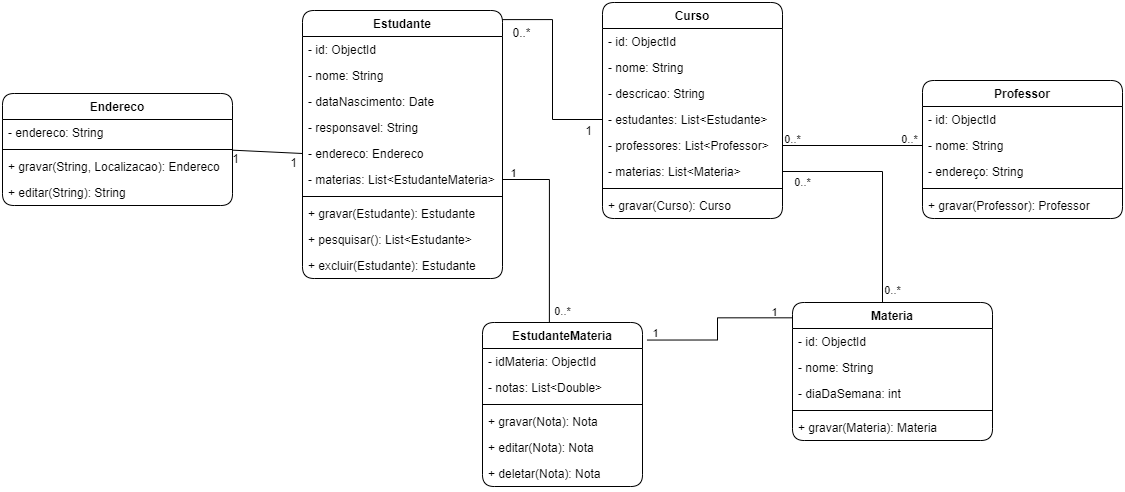

The diagram above was exported from draw.io. Its source (the exported page's mxGraphModel, read from the mxfile embedded in the PNG):
<mxGraphModel dx="1173" dy="650" grid="1" gridSize="10" guides="1" tooltips="1" connect="1" arrows="1" fold="1" page="1" pageScale="1" pageWidth="850" pageHeight="1100" math="0" shadow="0">
  <root>
    <mxCell id="0" />
    <mxCell id="1" parent="0" />
    <mxCell id="mnmupiiKCTU4xUe8LrAm-1" style="edgeStyle=orthogonalEdgeStyle;rounded=0;orthogonalLoop=1;jettySize=auto;html=1;entryX=0;entryY=0.5;entryDx=0;entryDy=0;endArrow=none;endFill=0;exitX=0.997;exitY=0.034;exitDx=0;exitDy=0;exitPerimeter=0;" edge="1" parent="1" source="mnmupiiKCTU4xUe8LrAm-8" target="mnmupiiKCTU4xUe8LrAm-23">
      <mxGeometry relative="1" as="geometry" />
    </mxCell>
    <mxCell id="mnmupiiKCTU4xUe8LrAm-2" value="0..*" style="text;html=1;align=center;verticalAlign=middle;resizable=0;points=[];labelBackgroundColor=#ffffff;" vertex="1" connectable="0" parent="mnmupiiKCTU4xUe8LrAm-1">
      <mxGeometry x="-0.9524" y="-1" relative="1" as="geometry">
        <mxPoint x="14.29" y="11" as="offset" />
      </mxGeometry>
    </mxCell>
    <mxCell id="mnmupiiKCTU4xUe8LrAm-3" value="1" style="text;html=1;align=center;verticalAlign=middle;resizable=0;points=[];labelBackgroundColor=#ffffff;" vertex="1" connectable="0" parent="mnmupiiKCTU4xUe8LrAm-1">
      <mxGeometry x="0.8535" relative="1" as="geometry">
        <mxPoint y="10.11" as="offset" />
      </mxGeometry>
    </mxCell>
    <mxCell id="mnmupiiKCTU4xUe8LrAm-4" style="rounded=0;orthogonalLoop=1;jettySize=auto;html=1;endArrow=none;endFill=0;exitX=0;exitY=0.5;exitDx=0;exitDy=0;entryX=1.001;entryY=-0.128;entryDx=0;entryDy=0;entryPerimeter=0;" edge="1" parent="1" source="mnmupiiKCTU4xUe8LrAm-13" target="mnmupiiKCTU4xUe8LrAm-32">
      <mxGeometry relative="1" as="geometry">
        <mxPoint x="940" y="622" as="targetPoint" />
      </mxGeometry>
    </mxCell>
    <mxCell id="mnmupiiKCTU4xUe8LrAm-5" value="1" style="text;html=1;align=center;verticalAlign=middle;resizable=0;points=[];labelBackgroundColor=#ffffff;" vertex="1" connectable="0" parent="mnmupiiKCTU4xUe8LrAm-4">
      <mxGeometry x="-0.8509" relative="1" as="geometry">
        <mxPoint x="-4.8100000000000005" y="9.25" as="offset" />
      </mxGeometry>
    </mxCell>
    <mxCell id="mnmupiiKCTU4xUe8LrAm-6" value="1" style="text;html=1;align=center;verticalAlign=middle;resizable=0;points=[];labelBackgroundColor=#ffffff;" vertex="1" connectable="0" parent="mnmupiiKCTU4xUe8LrAm-4">
      <mxGeometry x="0.9297" y="1" relative="1" as="geometry">
        <mxPoint y="6.64" as="offset" />
      </mxGeometry>
    </mxCell>
    <mxCell id="mnmupiiKCTU4xUe8LrAm-7" style="rounded=0;orthogonalLoop=1;jettySize=auto;html=1;entryX=0.45;entryY=0.014;entryDx=0;entryDy=0;endArrow=none;endFill=0;exitX=1;exitY=0.5;exitDx=0;exitDy=0;edgeStyle=orthogonalEdgeStyle;entryPerimeter=0;" edge="1" parent="1" source="mnmupiiKCTU4xUe8LrAm-25" target="mnmupiiKCTU4xUe8LrAm-34">
      <mxGeometry relative="1" as="geometry" />
    </mxCell>
    <mxCell id="mnmupiiKCTU4xUe8LrAm-64" value="0..*" style="edgeLabel;html=1;align=center;verticalAlign=middle;resizable=0;points=[];" vertex="1" connectable="0" parent="mnmupiiKCTU4xUe8LrAm-7">
      <mxGeometry x="0.8763" y="2" relative="1" as="geometry">
        <mxPoint x="8" as="offset" />
      </mxGeometry>
    </mxCell>
    <mxCell id="mnmupiiKCTU4xUe8LrAm-65" value="0..*" style="edgeLabel;html=1;align=center;verticalAlign=middle;resizable=0;points=[];" vertex="1" connectable="0" parent="mnmupiiKCTU4xUe8LrAm-7">
      <mxGeometry x="-0.1121" y="-94" relative="1" as="geometry">
        <mxPoint x="13.97" y="7.65" as="offset" />
      </mxGeometry>
    </mxCell>
    <mxCell id="mnmupiiKCTU4xUe8LrAm-8" value="Estudante" style="swimlane;fontStyle=1;align=center;verticalAlign=top;childLayout=stackLayout;horizontal=1;startSize=26;horizontalStack=0;resizeParent=1;resizeParentMax=0;resizeLast=0;collapsible=1;marginBottom=0;shadow=0;comic=0;glass=0;rounded=1;" vertex="1" parent="1">
      <mxGeometry x="1000" y="328" width="200" height="268" as="geometry" />
    </mxCell>
    <mxCell id="mnmupiiKCTU4xUe8LrAm-9" value="- id: ObjectId" style="text;strokeColor=none;fillColor=none;align=left;verticalAlign=top;spacingLeft=4;spacingRight=4;overflow=hidden;rotatable=0;points=[[0,0.5],[1,0.5]];portConstraint=eastwest;" vertex="1" parent="mnmupiiKCTU4xUe8LrAm-8">
      <mxGeometry y="26" width="200" height="26" as="geometry" />
    </mxCell>
    <mxCell id="mnmupiiKCTU4xUe8LrAm-10" value="- nome: String" style="text;strokeColor=none;fillColor=none;align=left;verticalAlign=top;spacingLeft=4;spacingRight=4;overflow=hidden;rotatable=0;points=[[0,0.5],[1,0.5]];portConstraint=eastwest;" vertex="1" parent="mnmupiiKCTU4xUe8LrAm-8">
      <mxGeometry y="52" width="200" height="26" as="geometry" />
    </mxCell>
    <mxCell id="mnmupiiKCTU4xUe8LrAm-11" value="- dataNascimento: Date" style="text;strokeColor=none;fillColor=none;align=left;verticalAlign=top;spacingLeft=4;spacingRight=4;overflow=hidden;rotatable=0;points=[[0,0.5],[1,0.5]];portConstraint=eastwest;" vertex="1" parent="mnmupiiKCTU4xUe8LrAm-8">
      <mxGeometry y="78" width="200" height="26" as="geometry" />
    </mxCell>
    <mxCell id="mnmupiiKCTU4xUe8LrAm-12" value="- responsavel: String" style="text;strokeColor=none;fillColor=none;align=left;verticalAlign=top;spacingLeft=4;spacingRight=4;overflow=hidden;rotatable=0;points=[[0,0.5],[1,0.5]];portConstraint=eastwest;" vertex="1" parent="mnmupiiKCTU4xUe8LrAm-8">
      <mxGeometry y="104" width="200" height="26" as="geometry" />
    </mxCell>
    <mxCell id="mnmupiiKCTU4xUe8LrAm-13" value="- endereco: Endereco" style="text;strokeColor=none;fillColor=none;align=left;verticalAlign=top;spacingLeft=4;spacingRight=4;overflow=hidden;rotatable=0;points=[[0,0.5],[1,0.5]];portConstraint=eastwest;" vertex="1" parent="mnmupiiKCTU4xUe8LrAm-8">
      <mxGeometry y="130" width="200" height="26" as="geometry" />
    </mxCell>
    <mxCell id="mnmupiiKCTU4xUe8LrAm-14" value="- materias: List&lt;EstudanteMateria&gt;" style="text;strokeColor=none;fillColor=none;align=left;verticalAlign=top;spacingLeft=4;spacingRight=4;overflow=hidden;rotatable=0;points=[[0,0.5],[1,0.5]];portConstraint=eastwest;" vertex="1" parent="mnmupiiKCTU4xUe8LrAm-8">
      <mxGeometry y="156" width="200" height="26" as="geometry" />
    </mxCell>
    <mxCell id="mnmupiiKCTU4xUe8LrAm-15" value="" style="line;strokeWidth=1;fillColor=none;align=left;verticalAlign=middle;spacingTop=-1;spacingLeft=3;spacingRight=3;rotatable=0;labelPosition=right;points=[];portConstraint=eastwest;" vertex="1" parent="mnmupiiKCTU4xUe8LrAm-8">
      <mxGeometry y="182" width="200" height="8" as="geometry" />
    </mxCell>
    <mxCell id="mnmupiiKCTU4xUe8LrAm-16" value="+ gravar(Estudante): Estudante" style="text;strokeColor=none;fillColor=none;align=left;verticalAlign=top;spacingLeft=4;spacingRight=4;overflow=hidden;rotatable=0;points=[[0,0.5],[1,0.5]];portConstraint=eastwest;" vertex="1" parent="mnmupiiKCTU4xUe8LrAm-8">
      <mxGeometry y="190" width="200" height="26" as="geometry" />
    </mxCell>
    <mxCell id="mnmupiiKCTU4xUe8LrAm-17" value="+ pesquisar(): List&lt;Estudante&gt;" style="text;strokeColor=none;fillColor=none;align=left;verticalAlign=top;spacingLeft=4;spacingRight=4;overflow=hidden;rotatable=0;points=[[0,0.5],[1,0.5]];portConstraint=eastwest;" vertex="1" parent="mnmupiiKCTU4xUe8LrAm-8">
      <mxGeometry y="216" width="200" height="26" as="geometry" />
    </mxCell>
    <mxCell id="mnmupiiKCTU4xUe8LrAm-18" value="+ excluir(Estudante): Estudante" style="text;strokeColor=none;fillColor=none;align=left;verticalAlign=top;spacingLeft=4;spacingRight=4;overflow=hidden;rotatable=0;points=[[0,0.5],[1,0.5]];portConstraint=eastwest;" vertex="1" parent="mnmupiiKCTU4xUe8LrAm-8">
      <mxGeometry y="242" width="200" height="26" as="geometry" />
    </mxCell>
    <mxCell id="mnmupiiKCTU4xUe8LrAm-19" value="Curso" style="swimlane;fontStyle=1;align=center;verticalAlign=top;childLayout=stackLayout;horizontal=1;startSize=26;horizontalStack=0;resizeParent=1;resizeParentMax=0;resizeLast=0;collapsible=1;marginBottom=0;rounded=1;" vertex="1" parent="1">
      <mxGeometry x="1300" y="320" width="180" height="216" as="geometry" />
    </mxCell>
    <mxCell id="mnmupiiKCTU4xUe8LrAm-20" value="- id: ObjectId" style="text;strokeColor=none;fillColor=none;align=left;verticalAlign=top;spacingLeft=4;spacingRight=4;overflow=hidden;rotatable=0;points=[[0,0.5],[1,0.5]];portConstraint=eastwest;" vertex="1" parent="mnmupiiKCTU4xUe8LrAm-19">
      <mxGeometry y="26" width="180" height="26" as="geometry" />
    </mxCell>
    <mxCell id="mnmupiiKCTU4xUe8LrAm-21" value="- nome: String" style="text;strokeColor=none;fillColor=none;align=left;verticalAlign=top;spacingLeft=4;spacingRight=4;overflow=hidden;rotatable=0;points=[[0,0.5],[1,0.5]];portConstraint=eastwest;" vertex="1" parent="mnmupiiKCTU4xUe8LrAm-19">
      <mxGeometry y="52" width="180" height="26" as="geometry" />
    </mxCell>
    <mxCell id="mnmupiiKCTU4xUe8LrAm-22" value="- descricao: String" style="text;strokeColor=none;fillColor=none;align=left;verticalAlign=top;spacingLeft=4;spacingRight=4;overflow=hidden;rotatable=0;points=[[0,0.5],[1,0.5]];portConstraint=eastwest;" vertex="1" parent="mnmupiiKCTU4xUe8LrAm-19">
      <mxGeometry y="78" width="180" height="26" as="geometry" />
    </mxCell>
    <mxCell id="mnmupiiKCTU4xUe8LrAm-23" value="- estudantes: List&lt;Estudante&gt;" style="text;strokeColor=none;fillColor=none;align=left;verticalAlign=top;spacingLeft=4;spacingRight=4;overflow=hidden;rotatable=0;points=[[0,0.5],[1,0.5]];portConstraint=eastwest;" vertex="1" parent="mnmupiiKCTU4xUe8LrAm-19">
      <mxGeometry y="104" width="180" height="26" as="geometry" />
    </mxCell>
    <mxCell id="mnmupiiKCTU4xUe8LrAm-24" value="- professores: List&lt;Professor&gt;" style="text;strokeColor=none;fillColor=none;align=left;verticalAlign=top;spacingLeft=4;spacingRight=4;overflow=hidden;rotatable=0;points=[[0,0.5],[1,0.5]];portConstraint=eastwest;" vertex="1" parent="mnmupiiKCTU4xUe8LrAm-19">
      <mxGeometry y="130" width="180" height="26" as="geometry" />
    </mxCell>
    <mxCell id="mnmupiiKCTU4xUe8LrAm-25" value="- materias: List&lt;Materia&gt;" style="text;strokeColor=none;fillColor=none;align=left;verticalAlign=top;spacingLeft=4;spacingRight=4;overflow=hidden;rotatable=0;points=[[0,0.5],[1,0.5]];portConstraint=eastwest;" vertex="1" parent="mnmupiiKCTU4xUe8LrAm-19">
      <mxGeometry y="156" width="180" height="26" as="geometry" />
    </mxCell>
    <mxCell id="mnmupiiKCTU4xUe8LrAm-26" value="" style="line;strokeWidth=1;fillColor=none;align=left;verticalAlign=middle;spacingTop=-1;spacingLeft=3;spacingRight=3;rotatable=0;labelPosition=right;points=[];portConstraint=eastwest;" vertex="1" parent="mnmupiiKCTU4xUe8LrAm-19">
      <mxGeometry y="182" width="180" height="8" as="geometry" />
    </mxCell>
    <mxCell id="mnmupiiKCTU4xUe8LrAm-27" value="+ gravar(Curso): Curso" style="text;strokeColor=none;fillColor=none;align=left;verticalAlign=top;spacingLeft=4;spacingRight=4;overflow=hidden;rotatable=0;points=[[0,0.5],[1,0.5]];portConstraint=eastwest;" vertex="1" parent="mnmupiiKCTU4xUe8LrAm-19">
      <mxGeometry y="190" width="180" height="26" as="geometry" />
    </mxCell>
    <mxCell id="mnmupiiKCTU4xUe8LrAm-28" style="rounded=0;orthogonalLoop=1;jettySize=auto;html=1;entryX=1;entryY=0.5;entryDx=0;entryDy=0;endArrow=none;endFill=0;exitX=0;exitY=0.5;exitDx=0;exitDy=0;" edge="1" parent="1" source="mnmupiiKCTU4xUe8LrAm-42" target="mnmupiiKCTU4xUe8LrAm-24">
      <mxGeometry relative="1" as="geometry" />
    </mxCell>
    <mxCell id="mnmupiiKCTU4xUe8LrAm-56" value="0..*" style="edgeLabel;html=1;align=center;verticalAlign=middle;resizable=0;points=[];labelBackgroundColor=none;" vertex="1" connectable="0" parent="mnmupiiKCTU4xUe8LrAm-28">
      <mxGeometry x="0.8905" y="-2" relative="1" as="geometry">
        <mxPoint x="2.33" y="-4" as="offset" />
      </mxGeometry>
    </mxCell>
    <mxCell id="mnmupiiKCTU4xUe8LrAm-57" value="0..*" style="edgeLabel;html=1;align=center;verticalAlign=middle;resizable=0;points=[];labelBackgroundColor=none;" vertex="1" connectable="0" parent="mnmupiiKCTU4xUe8LrAm-28">
      <mxGeometry x="-0.8095" relative="1" as="geometry">
        <mxPoint y="-6" as="offset" />
      </mxGeometry>
    </mxCell>
    <mxCell id="mnmupiiKCTU4xUe8LrAm-40" value="Professor" style="swimlane;fontStyle=1;align=center;verticalAlign=top;childLayout=stackLayout;horizontal=1;startSize=26;horizontalStack=0;resizeParent=1;resizeParentMax=0;resizeLast=0;collapsible=1;marginBottom=0;rounded=1;" vertex="1" parent="1">
      <mxGeometry x="1620" y="398" width="200" height="138" as="geometry" />
    </mxCell>
    <mxCell id="mnmupiiKCTU4xUe8LrAm-41" value="- id: ObjectId" style="text;strokeColor=none;fillColor=none;align=left;verticalAlign=top;spacingLeft=4;spacingRight=4;overflow=hidden;rotatable=0;points=[[0,0.5],[1,0.5]];portConstraint=eastwest;" vertex="1" parent="mnmupiiKCTU4xUe8LrAm-40">
      <mxGeometry y="26" width="200" height="26" as="geometry" />
    </mxCell>
    <mxCell id="mnmupiiKCTU4xUe8LrAm-42" value="- nome: String" style="text;strokeColor=none;fillColor=none;align=left;verticalAlign=top;spacingLeft=4;spacingRight=4;overflow=hidden;rotatable=0;points=[[0,0.5],[1,0.5]];portConstraint=eastwest;" vertex="1" parent="mnmupiiKCTU4xUe8LrAm-40">
      <mxGeometry y="52" width="200" height="26" as="geometry" />
    </mxCell>
    <mxCell id="mnmupiiKCTU4xUe8LrAm-43" value="- endereço: String" style="text;strokeColor=none;fillColor=none;align=left;verticalAlign=top;spacingLeft=4;spacingRight=4;overflow=hidden;rotatable=0;points=[[0,0.5],[1,0.5]];portConstraint=eastwest;" vertex="1" parent="mnmupiiKCTU4xUe8LrAm-40">
      <mxGeometry y="78" width="200" height="26" as="geometry" />
    </mxCell>
    <mxCell id="mnmupiiKCTU4xUe8LrAm-44" value="" style="line;strokeWidth=1;fillColor=none;align=left;verticalAlign=middle;spacingTop=-1;spacingLeft=3;spacingRight=3;rotatable=0;labelPosition=right;points=[];portConstraint=eastwest;" vertex="1" parent="mnmupiiKCTU4xUe8LrAm-40">
      <mxGeometry y="104" width="200" height="8" as="geometry" />
    </mxCell>
    <mxCell id="mnmupiiKCTU4xUe8LrAm-45" value="+ gravar(Professor): Professor" style="text;strokeColor=none;fillColor=none;align=left;verticalAlign=top;spacingLeft=4;spacingRight=4;overflow=hidden;rotatable=0;points=[[0,0.5],[1,0.5]];portConstraint=eastwest;" vertex="1" parent="mnmupiiKCTU4xUe8LrAm-40">
      <mxGeometry y="112" width="200" height="26" as="geometry" />
    </mxCell>
    <mxCell id="mnmupiiKCTU4xUe8LrAm-46" style="edgeStyle=orthogonalEdgeStyle;rounded=0;orthogonalLoop=1;jettySize=auto;html=1;entryX=-0.002;entryY=0.111;entryDx=0;entryDy=0;entryPerimeter=0;endArrow=none;endFill=0;exitX=1.028;exitY=0.107;exitDx=0;exitDy=0;exitPerimeter=0;" edge="1" parent="1" source="mnmupiiKCTU4xUe8LrAm-47" target="mnmupiiKCTU4xUe8LrAm-34">
      <mxGeometry relative="1" as="geometry" />
    </mxCell>
    <mxCell id="mnmupiiKCTU4xUe8LrAm-62" value="1" style="edgeLabel;html=1;align=center;verticalAlign=middle;resizable=0;points=[];labelBackgroundColor=none;" vertex="1" connectable="0" parent="mnmupiiKCTU4xUe8LrAm-46">
      <mxGeometry x="0.7785" y="2" relative="1" as="geometry">
        <mxPoint y="-4" as="offset" />
      </mxGeometry>
    </mxCell>
    <mxCell id="mnmupiiKCTU4xUe8LrAm-63" value="1" style="edgeLabel;html=1;align=center;verticalAlign=middle;resizable=0;points=[];labelBackgroundColor=none;" vertex="1" connectable="0" parent="mnmupiiKCTU4xUe8LrAm-46">
      <mxGeometry x="-0.1282" y="62" relative="1" as="geometry">
        <mxPoint y="-4" as="offset" />
      </mxGeometry>
    </mxCell>
    <mxCell id="mnmupiiKCTU4xUe8LrAm-58" style="edgeStyle=orthogonalEdgeStyle;rounded=0;orthogonalLoop=1;jettySize=auto;html=1;entryX=0.418;entryY=0.001;entryDx=0;entryDy=0;entryPerimeter=0;endArrow=none;endFill=0;" edge="1" parent="1" source="mnmupiiKCTU4xUe8LrAm-14" target="mnmupiiKCTU4xUe8LrAm-47">
      <mxGeometry relative="1" as="geometry">
        <Array as="points">
          <mxPoint x="1247" y="497" />
        </Array>
      </mxGeometry>
    </mxCell>
    <mxCell id="mnmupiiKCTU4xUe8LrAm-60" value="1" style="edgeLabel;html=1;align=center;verticalAlign=middle;resizable=0;points=[];labelBackgroundColor=none;" vertex="1" connectable="0" parent="mnmupiiKCTU4xUe8LrAm-58">
      <mxGeometry x="-0.8835" y="3" relative="1" as="geometry">
        <mxPoint y="-3" as="offset" />
      </mxGeometry>
    </mxCell>
    <mxCell id="mnmupiiKCTU4xUe8LrAm-61" value="0..*" style="edgeLabel;html=1;align=center;verticalAlign=middle;resizable=0;points=[];labelBackgroundColor=none;" vertex="1" connectable="0" parent="mnmupiiKCTU4xUe8LrAm-58">
      <mxGeometry x="0.8742" y="2" relative="1" as="geometry">
        <mxPoint x="11.12" as="offset" />
      </mxGeometry>
    </mxCell>
    <mxCell id="mnmupiiKCTU4xUe8LrAm-47" value="EstudanteMateria" style="swimlane;fontStyle=1;align=center;verticalAlign=top;childLayout=stackLayout;horizontal=1;startSize=26;horizontalStack=0;resizeParent=1;resizeParentMax=0;resizeLast=0;collapsible=1;marginBottom=0;rounded=1;" vertex="1" parent="1">
      <mxGeometry x="1180" y="640" width="160" height="164" as="geometry" />
    </mxCell>
    <mxCell id="mnmupiiKCTU4xUe8LrAm-48" value="- idMateria: ObjectId" style="text;strokeColor=none;fillColor=none;align=left;verticalAlign=top;spacingLeft=4;spacingRight=4;overflow=hidden;rotatable=0;points=[[0,0.5],[1,0.5]];portConstraint=eastwest;" vertex="1" parent="mnmupiiKCTU4xUe8LrAm-47">
      <mxGeometry y="26" width="160" height="26" as="geometry" />
    </mxCell>
    <mxCell id="mnmupiiKCTU4xUe8LrAm-49" value="- notas: List&lt;Double&gt;" style="text;strokeColor=none;fillColor=none;align=left;verticalAlign=top;spacingLeft=4;spacingRight=4;overflow=hidden;rotatable=0;points=[[0,0.5],[1,0.5]];portConstraint=eastwest;" vertex="1" parent="mnmupiiKCTU4xUe8LrAm-47">
      <mxGeometry y="52" width="160" height="26" as="geometry" />
    </mxCell>
    <mxCell id="mnmupiiKCTU4xUe8LrAm-50" value="" style="line;strokeWidth=1;fillColor=none;align=left;verticalAlign=middle;spacingTop=-1;spacingLeft=3;spacingRight=3;rotatable=0;labelPosition=right;points=[];portConstraint=eastwest;" vertex="1" parent="mnmupiiKCTU4xUe8LrAm-47">
      <mxGeometry y="78" width="160" height="8" as="geometry" />
    </mxCell>
    <mxCell id="mnmupiiKCTU4xUe8LrAm-51" value="+ gravar(Nota): Nota" style="text;strokeColor=none;fillColor=none;align=left;verticalAlign=top;spacingLeft=4;spacingRight=4;overflow=hidden;rotatable=0;points=[[0,0.5],[1,0.5]];portConstraint=eastwest;" vertex="1" parent="mnmupiiKCTU4xUe8LrAm-47">
      <mxGeometry y="86" width="160" height="26" as="geometry" />
    </mxCell>
    <mxCell id="mnmupiiKCTU4xUe8LrAm-53" value="+ editar(Nota): Nota" style="text;strokeColor=none;fillColor=none;align=left;verticalAlign=top;spacingLeft=4;spacingRight=4;overflow=hidden;rotatable=0;points=[[0,0.5],[1,0.5]];portConstraint=eastwest;" vertex="1" parent="mnmupiiKCTU4xUe8LrAm-47">
      <mxGeometry y="112" width="160" height="26" as="geometry" />
    </mxCell>
    <mxCell id="mnmupiiKCTU4xUe8LrAm-59" value="+ deletar(Nota): Nota" style="text;strokeColor=none;fillColor=none;align=left;verticalAlign=top;spacingLeft=4;spacingRight=4;overflow=hidden;rotatable=0;points=[[0,0.5],[1,0.5]];portConstraint=eastwest;" vertex="1" parent="mnmupiiKCTU4xUe8LrAm-47">
      <mxGeometry y="138" width="160" height="26" as="geometry" />
    </mxCell>
    <mxCell id="mnmupiiKCTU4xUe8LrAm-34" value="Materia" style="swimlane;fontStyle=1;align=center;verticalAlign=top;childLayout=stackLayout;horizontal=1;startSize=26;horizontalStack=0;resizeParent=1;resizeParentMax=0;resizeLast=0;collapsible=1;marginBottom=0;rounded=1;" vertex="1" parent="1">
      <mxGeometry x="1490" y="620" width="200" height="138" as="geometry" />
    </mxCell>
    <mxCell id="mnmupiiKCTU4xUe8LrAm-35" value="- id: ObjectId" style="text;strokeColor=none;fillColor=none;align=left;verticalAlign=top;spacingLeft=4;spacingRight=4;overflow=hidden;rotatable=0;points=[[0,0.5],[1,0.5]];portConstraint=eastwest;" vertex="1" parent="mnmupiiKCTU4xUe8LrAm-34">
      <mxGeometry y="26" width="200" height="26" as="geometry" />
    </mxCell>
    <mxCell id="mnmupiiKCTU4xUe8LrAm-36" value="- nome: String" style="text;strokeColor=none;fillColor=none;align=left;verticalAlign=top;spacingLeft=4;spacingRight=4;overflow=hidden;rotatable=0;points=[[0,0.5],[1,0.5]];portConstraint=eastwest;" vertex="1" parent="mnmupiiKCTU4xUe8LrAm-34">
      <mxGeometry y="52" width="200" height="26" as="geometry" />
    </mxCell>
    <mxCell id="mnmupiiKCTU4xUe8LrAm-37" value="- diaDaSemana: int" style="text;strokeColor=none;fillColor=none;align=left;verticalAlign=top;spacingLeft=4;spacingRight=4;overflow=hidden;rotatable=0;points=[[0,0.5],[1,0.5]];portConstraint=eastwest;" vertex="1" parent="mnmupiiKCTU4xUe8LrAm-34">
      <mxGeometry y="78" width="200" height="26" as="geometry" />
    </mxCell>
    <mxCell id="mnmupiiKCTU4xUe8LrAm-38" value="" style="line;strokeWidth=1;fillColor=none;align=left;verticalAlign=middle;spacingTop=-1;spacingLeft=3;spacingRight=3;rotatable=0;labelPosition=right;points=[];portConstraint=eastwest;" vertex="1" parent="mnmupiiKCTU4xUe8LrAm-34">
      <mxGeometry y="104" width="200" height="8" as="geometry" />
    </mxCell>
    <mxCell id="mnmupiiKCTU4xUe8LrAm-39" value="+ gravar(Materia): Materia" style="text;strokeColor=none;fillColor=none;align=left;verticalAlign=top;spacingLeft=4;spacingRight=4;overflow=hidden;rotatable=0;points=[[0,0.5],[1,0.5]];portConstraint=eastwest;" vertex="1" parent="mnmupiiKCTU4xUe8LrAm-34">
      <mxGeometry y="112" width="200" height="26" as="geometry" />
    </mxCell>
    <mxCell id="mnmupiiKCTU4xUe8LrAm-29" value="Endereco" style="swimlane;fontStyle=1;align=center;verticalAlign=top;childLayout=stackLayout;horizontal=1;startSize=26;horizontalStack=0;resizeParent=1;resizeParentMax=0;resizeLast=0;collapsible=1;marginBottom=0;rounded=1;" vertex="1" parent="1">
      <mxGeometry x="700" y="411" width="230" height="112" as="geometry" />
    </mxCell>
    <mxCell id="mnmupiiKCTU4xUe8LrAm-30" value="- endereco: String" style="text;strokeColor=none;fillColor=none;align=left;verticalAlign=top;spacingLeft=4;spacingRight=4;overflow=hidden;rotatable=0;points=[[0,0.5],[1,0.5]];portConstraint=eastwest;" vertex="1" parent="mnmupiiKCTU4xUe8LrAm-29">
      <mxGeometry y="26" width="230" height="26" as="geometry" />
    </mxCell>
    <mxCell id="mnmupiiKCTU4xUe8LrAm-31" value="" style="line;strokeWidth=1;fillColor=none;align=left;verticalAlign=middle;spacingTop=-1;spacingLeft=3;spacingRight=3;rotatable=0;labelPosition=right;points=[];portConstraint=eastwest;" vertex="1" parent="mnmupiiKCTU4xUe8LrAm-29">
      <mxGeometry y="52" width="230" height="8" as="geometry" />
    </mxCell>
    <mxCell id="mnmupiiKCTU4xUe8LrAm-32" value="+ gravar(String, Localizacao): Endereco" style="text;strokeColor=none;fillColor=none;align=left;verticalAlign=top;spacingLeft=4;spacingRight=4;overflow=hidden;rotatable=0;points=[[0,0.5],[1,0.5]];portConstraint=eastwest;" vertex="1" parent="mnmupiiKCTU4xUe8LrAm-29">
      <mxGeometry y="60" width="230" height="26" as="geometry" />
    </mxCell>
    <mxCell id="mnmupiiKCTU4xUe8LrAm-33" value="+ editar(String): String" style="text;strokeColor=none;fillColor=none;align=left;verticalAlign=top;spacingLeft=4;spacingRight=4;overflow=hidden;rotatable=0;points=[[0,0.5],[1,0.5]];portConstraint=eastwest;" vertex="1" parent="mnmupiiKCTU4xUe8LrAm-29">
      <mxGeometry y="86" width="230" height="26" as="geometry" />
    </mxCell>
  </root>
</mxGraphModel>